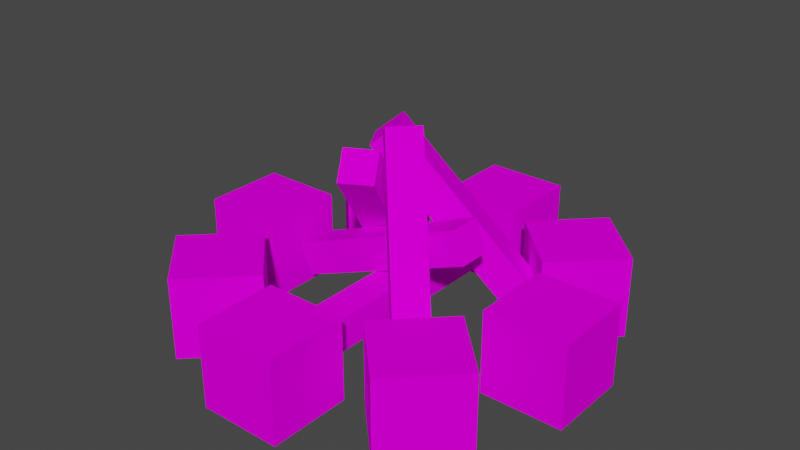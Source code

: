 # Source: Bonfire.blend  (saved by Blender 4.2.66; exported with 4.5.12 LTS)
import bpy
from mathutils import Matrix  # noqa: F401  (used for matrix-valued properties, if any)

bpy.ops.wm.read_factory_settings(use_empty=True)
scene = bpy.context.scene
scene.name = 'Scene'

# ---- collections
col_collection = bpy.data.collections.new('Collection'); scene.collection.children.link(col_collection)

# ---- images (referenced by path relative to the original .blend; pixels are not part of the script)
import os
ASSET_DIR = os.environ.get("B2B_ASSET_DIR", "")  # directory of the original .blend (textures are referenced by path, not embedded)
HERE = os.path.dirname(os.path.abspath(__file__))  # packed textures are extracted next to this script under _unpacked/

def load_image(name, relpath, width, height, colorspace="sRGB"):
    """Load a texture the original file referenced (path relative to the .blend, or extracted next to this script)."""
    p = next((c for c in (os.path.join(HERE, relpath), os.path.join(ASSET_DIR, relpath)) if relpath and os.path.exists(c)), "")
    if p:
        img = bpy.data.images.load(p, check_existing=True)
        img.name = name
    else:  # same state as the original file: an image datablock whose file is absent (Cycles renders it pink)
        img = bpy.data.images.new(name, width, height)
        img.source = "FILE"
        img.filepath = "//" + (relpath or name)
    img.colorspace_settings.name = colorspace
    return img
img_untitled_png = load_image('untitled.png', 'untitled.png', 1024, 1024, 'sRGB')

# ---- materials (node trees are filled in below, after node groups)
mat_palette = bpy.data.materials.new('palette')
mat_palette.diffuse_color = (1.0, 1.0, 1.0, 1.0)
mat_palette.roughness = 1.0

# ---- material node trees
mat_palette.use_nodes = True; mat_palette.node_tree.nodes.clear()
_N = mat_palette.node_tree.nodes; _L = mat_palette.node_tree.links
n0 = _N.new('ShaderNodeBsdfPrincipled'); n0.name = 'Principled BSDF'; n0.location = (0, 300)
n0.inputs[2].default_value = 1.0
n0.inputs[13].default_value = 0.0
n1 = _N.new('ShaderNodeOutputMaterial'); n1.name = 'Material Output'; n1.location = (280, 300)
n2 = _N.new('ShaderNodeTexImage'); n2.name = 'Image Texture'; n2.location = (-480, 300)
n2.image = img_untitled_png
_L.new(n2.outputs[0], n0.inputs[0])
_L.new(n0.outputs[0], n1.inputs[0])
n1.is_active_output = True

# ---- world
world_world = bpy.data.worlds.new('World'); scene.world = world_world
world_world.use_nodes = True; world_world.node_tree.nodes.clear()
_N = world_world.node_tree.nodes; _L = world_world.node_tree.links
n0 = _N.new('ShaderNodeOutputWorld'); n0.name = 'World Output'; n0.location = (300, 300)
n1 = _N.new('ShaderNodeBackground'); n1.name = 'Background'; n1.location = (10, 300)
n1.inputs[0].default_value = (0.05088, 0.05088, 0.05088, 1.0)
_L.new(n1.outputs[0], n0.inputs[0])
n0.is_active_output = True
world_world.color = (0.05088, 0.05088, 0.05088)
world_world.use_sun_shadow = False
world_world.sun_shadow_jitter_overblur = 0.0

# ---- meshes
me_untitled = bpy.data.meshes.new('Untitled')
me_untitled.from_pydata([(-0.5, -0.1, 0.0), (-0.5, 0.1, -1.49e-08), (-0.5, 0.1, 0.2), (-0.3, 0.1, 0.2), (-0.3, -0.1, 0.0), (-0.3, 0.1, -1.49e-08), (-0.5, -0.1, 0.2), (-0.3, -0.1, 0.2), (-0.5, 0.0, -7.451e-09), (-0.5, 1.49e-08, 0.2), (-0.3, 0.0, -7.451e-09), (-0.3, 1.49e-08, 0.2), (-0.4, -0.1, 0.2), (-0.4, -0.1, 0.0), (-0.4, 0.1, -1.49e-08), (-0.4, 0.1, 0.2), (-0.4, 1.49e-08, 0.2), (-0.4, 0.0, -7.451e-09), (-0.5, 0.1, 0.1), (-0.5, -0.1, 0.1), (-0.3, -0.1, 0.1), (-0.3, 0.1, 0.1), (-0.5, 7.451e-09, 0.1), (-0.3, 7.451e-09, 0.1), (-0.4, 0.1, 0.1), (-0.4, -0.1, 0.1), (-0.4243, 0.2828, 0.0), (-0.2828, 0.4243, -1.49e-08), (-0.2828, 0.4243, 0.2), (-0.1414, 0.2828, 0.2), (-0.2828, 0.1414, 0.0), (-0.1414, 0.2828, -1.49e-08), (-0.4243, 0.2828, 0.2), (-0.2828, 0.1414, 0.2), (-0.3536, 0.3536, -7.451e-09), (-0.3536, 0.3536, 0.2), (-0.2121, 0.2121, -7.451e-09), (-0.2121, 0.2121, 0.2), (-0.3536, 0.2121, 0.2), (-0.3536, 0.2121, 0.0), (-0.2121, 0.3536, -1.49e-08), (-0.2121, 0.3536, 0.2), (-0.2828, 0.2828, 0.2), (-0.2828, 0.2828, -7.451e-09), (-0.2828, 0.4243, 0.1), (-0.4243, 0.2828, 0.1), (-0.2828, 0.1414, 0.1), (-0.1414, 0.2828, 0.1), (-0.3536, 0.3536, 0.1), (-0.2121, 0.2121, 0.1), (-0.2121, 0.3536, 0.1), (-0.3536, 0.2121, 0.1), (-0.1, 0.5, 0.0), (0.1, 0.5, -1.49e-08), (0.1, 0.5, 0.2), (0.1, 0.3, 0.2), (-0.1, 0.3, 0.0), (0.1, 0.3, -1.49e-08), (-0.1, 0.5, 0.2), (-0.1, 0.3, 0.2), (2.186e-08, 0.5, -7.451e-09), (3.676e-08, 0.5, 0.2), (1.311e-08, 0.3, -7.451e-09), (2.801e-08, 0.3, 0.2), (-0.1, 0.4, 0.2), (-0.1, 0.4, 0.0), (0.1, 0.4, -1.49e-08), (0.1, 0.4, 0.2), (3.239e-08, 0.4, 0.2), (1.748e-08, 0.4, -7.451e-09), (0.1, 0.5, 0.1), (-0.1, 0.5, 0.1), (-0.1, 0.3, 0.1), (0.1, 0.3, 0.1), (2.931e-08, 0.5, 0.1), (2.056e-08, 0.3, 0.1), (0.1, 0.4, 0.1), (-0.1, 0.4, 0.1), (0.2828, 0.4243, 0.0), (0.4243, 0.2828, -1.49e-08), (0.4243, 0.2828, 0.2), (0.2828, 0.1414, 0.2), (0.1414, 0.2828, 0.0), (0.2828, 0.1414, -1.49e-08), (0.2828, 0.4243, 0.2), (0.1414, 0.2828, 0.2), (0.3536, 0.3536, -7.451e-09), (0.3536, 0.3536, 0.2), (0.2121, 0.2121, -7.451e-09), (0.2121, 0.2121, 0.2), (0.2121, 0.3536, 0.2), (0.2121, 0.3536, 0.0), (0.3536, 0.2121, -1.49e-08), (0.3536, 0.2121, 0.2), (0.2828, 0.2828, 0.2), (0.2828, 0.2828, -7.451e-09), (0.4243, 0.2828, 0.1), (0.2828, 0.4243, 0.1), (0.1414, 0.2828, 0.1), (0.2828, 0.1414, 0.1), (0.3536, 0.3536, 0.1), (0.2121, 0.2121, 0.1), (0.3536, 0.2121, 0.1), (0.2121, 0.3536, 0.1), (0.5, 0.1, 0.0), (0.5, -0.1, -1.49e-08), (0.5, -0.1, 0.2), (0.3, -0.1, 0.2), (0.3, 0.1, 0.0), (0.3, -0.1, -1.49e-08), (0.5, 0.1, 0.2), (0.3, 0.1, 0.2), (0.5, -4.371e-08, -7.451e-09), (0.5, -5.861e-08, 0.2), (0.3, -2.623e-08, -7.451e-09), (0.3, -4.113e-08, 0.2), (0.4, 0.1, 0.2), (0.4, 0.1, 0.0), (0.4, -0.1, -1.49e-08), (0.4, -0.1, 0.2), (0.4, -4.987e-08, 0.2), (0.4, -3.497e-08, -7.451e-09), (0.5, -0.1, 0.1), (0.5, 0.1, 0.1), (0.3, 0.1, 0.1), (0.3, -0.1, 0.1), (0.5, -5.116e-08, 0.1), (0.3, -3.368e-08, 0.1), (0.4, -0.1, 0.1), (0.4, 0.1, 0.1), (0.4243, -0.2828, 0.0), (0.2828, -0.4243, -1.49e-08), (0.2828, -0.4243, 0.2), (0.1414, -0.2828, 0.2), (0.2828, -0.1414, 0.0), (0.1414, -0.2828, -1.49e-08), (0.4243, -0.2828, 0.2), (0.2828, -0.1414, 0.2), (0.3536, -0.3536, -7.451e-09), (0.3536, -0.3536, 0.2), (0.2121, -0.2121, -7.451e-09), (0.2121, -0.2121, 0.2), (0.3536, -0.2121, 0.2), (0.3536, -0.2121, 0.0), (0.2121, -0.3536, -1.49e-08), (0.2121, -0.3536, 0.2), (0.2828, -0.2828, 0.2), (0.2828, -0.2828, -7.451e-09), (0.2828, -0.4243, 0.1), (0.4243, -0.2828, 0.1), (0.2828, -0.1414, 0.1), (0.1414, -0.2828, 0.1), (0.3536, -0.3536, 0.1), (0.2121, -0.2121, 0.1), (0.2121, -0.3536, 0.1), (0.3536, -0.2121, 0.1), (-0.2828, -0.4243, 0.0), (-0.4243, -0.2828, -1.49e-08), (-0.4243, -0.2828, 0.2), (-0.2828, -0.1414, 0.2), (-0.1414, -0.2828, 0.0), (-0.2828, -0.1414, -1.49e-08), (-0.2828, -0.4243, 0.2), (-0.1414, -0.2828, 0.2), (-0.3536, -0.3536, -7.451e-09), (-0.3536, -0.3536, 0.2), (-0.2121, -0.2121, -7.451e-09), (-0.2121, -0.2121, 0.2), (-0.2121, -0.3536, 0.2), (-0.2121, -0.3536, 0.0), (-0.3536, -0.2121, -1.49e-08), (-0.3536, -0.2121, 0.2), (-0.2828, -0.2828, 0.2), (-0.2828, -0.2828, -7.451e-09), (-0.4243, -0.2828, 0.1), (-0.2828, -0.4243, 0.1), (-0.1414, -0.2828, 0.1), (-0.2828, -0.1414, 0.1), (-0.3536, -0.3536, 0.1), (-0.2121, -0.2121, 0.1), (-0.3536, -0.2121, 0.1), (-0.2121, -0.3536, 0.1), (0.1, -0.5, 0.0), (-0.1, -0.5, -1.49e-08), (-0.1, -0.5, 0.2), (-0.1, -0.3, 0.2), (0.1, -0.3, 0.0), (-0.1, -0.3, -1.49e-08), (0.1, -0.5, 0.2), (0.1, -0.3, 0.2), (2.186e-08, -0.5, -7.451e-09), (6.955e-09, -0.5, 0.2), (1.311e-08, -0.3, -7.451e-09), (-1.788e-09, -0.3, 0.2), (0.1, -0.4, 0.2), (0.1, -0.4, 0.0), (-0.1, -0.4, -1.49e-08), (-0.1, -0.4, 0.2), (2.583e-09, -0.4, 0.2), (1.748e-08, -0.4, -7.451e-09), (-0.1, -0.5, 0.1), (0.1, -0.5, 0.1), (0.1, -0.3, 0.1), (-0.1, -0.3, 0.1), (1.441e-08, -0.5, 0.1), (5.663e-09, -0.3, 0.1), (-0.1, -0.4, 0.1), (0.1, -0.4, 0.1), (0.1986, -0.142, 0.06), (0.1409, -0.1974, 0.06), (0.1878, -0.2463, 0.1025), (0.0111, -0.0623, 0.5091), (0.02186, 0.04199, 0.4666), (-0.03584, -0.01342, 0.4666), (0.2455, -0.1909, 0.1025), (0.0688, -0.006884, 0.5091), (-0.24, -0.04, 0.06), (-0.24, 0.04, 0.06), (-0.2701, 0.04, 0.1341), (0.1747, 0.04, 0.3146), (0.2048, -0.04, 0.2405), (0.2048, 0.04, 0.2405), (-0.2701, -0.04, 0.1341), (0.1747, -0.04, 0.3146), (-0.04, 0.24, 0.06), (0.04, 0.24, 0.06), (0.04, 0.24, 0.14), (0.04, -0.24, 0.14), (-0.04, -0.24, 0.06), (0.04, -0.24, 0.06), (-0.04, 0.24, 0.14), (-0.04, -0.24, 0.14), (-0.205, 0.151, 0.06), (-0.1344, 0.1884, 0.06), (-0.1607, 0.238, 0.117), (-0.0004153, -0.06418, 0.4538), (-0.0448, -0.1512, 0.3967), (0.02588, -0.1138, 0.3967), (-0.2313, 0.2006, 0.117), (-0.07109, -0.1017, 0.4538), (0.1492, 0.204, 0.06), (0.1902, 0.1354, 0.06), (0.2436, 0.1673, 0.1103), (-0.01567, 0.01236, 0.4834), (-0.1101, 0.04914, 0.4331), (-0.06905, -0.01953, 0.4331), (0.2026, 0.2359, 0.1103), (-0.0567, 0.08103, 0.4834)], [], [(23, 11, 7, 20), (25, 19, 0, 13), (24, 21, 5, 14), (17, 13, 0, 8), (16, 15, 2, 9), (22, 8, 0, 19), (18, 1, 8, 22), (12, 16, 9, 6), (14, 17, 8, 1), (21, 3, 11, 23), (5, 10, 17, 14), (7, 11, 16, 12), (11, 3, 15, 16), (10, 4, 13, 17), (18, 24, 14, 1), (20, 25, 13, 4), (7, 12, 25, 20), (2, 15, 24, 18), (5, 21, 23, 10), (2, 18, 22, 9), (9, 22, 19, 6), (15, 3, 21, 24), (12, 6, 19, 25), (10, 23, 20, 4), (49, 37, 33, 46), (51, 45, 26, 39), (50, 47, 31, 40), (43, 39, 26, 34), (42, 41, 28, 35), (48, 34, 26, 45), (44, 27, 34, 48), (38, 42, 35, 32), (40, 43, 34, 27), (47, 29, 37, 49), (31, 36, 43, 40), (33, 37, 42, 38), (37, 29, 41, 42), (36, 30, 39, 43), (44, 50, 40, 27), (46, 51, 39, 30), (33, 38, 51, 46), (28, 41, 50, 44), (31, 47, 49, 36), (28, 44, 48, 35), (35, 48, 45, 32), (41, 29, 47, 50), (38, 32, 45, 51), (36, 49, 46, 30), (75, 63, 59, 72), (77, 71, 52, 65), (76, 73, 57, 66), (69, 65, 52, 60), (68, 67, 54, 61), (74, 60, 52, 71), (70, 53, 60, 74), (64, 68, 61, 58), (66, 69, 60, 53), (73, 55, 63, 75), (57, 62, 69, 66), (59, 63, 68, 64), (63, 55, 67, 68), (62, 56, 65, 69), (70, 76, 66, 53), (72, 77, 65, 56), (59, 64, 77, 72), (54, 67, 76, 70), (57, 73, 75, 62), (54, 70, 74, 61), (61, 74, 71, 58), (67, 55, 73, 76), (64, 58, 71, 77), (62, 75, 72, 56), (101, 89, 85, 98), (103, 97, 78, 91), (102, 99, 83, 92), (95, 91, 78, 86), (94, 93, 80, 87), (100, 86, 78, 97), (96, 79, 86, 100), (90, 94, 87, 84), (92, 95, 86, 79), (99, 81, 89, 101), (83, 88, 95, 92), (85, 89, 94, 90), (89, 81, 93, 94), (88, 82, 91, 95), (96, 102, 92, 79), (98, 103, 91, 82), (85, 90, 103, 98), (80, 93, 102, 96), (83, 99, 101, 88), (80, 96, 100, 87), (87, 100, 97, 84), (93, 81, 99, 102), (90, 84, 97, 103), (88, 101, 98, 82), (127, 115, 111, 124), (129, 123, 104, 117), (128, 125, 109, 118), (121, 117, 104, 112), (120, 119, 106, 113), (126, 112, 104, 123), (122, 105, 112, 126), (116, 120, 113, 110), (118, 121, 112, 105), (125, 107, 115, 127), (109, 114, 121, 118), (111, 115, 120, 116), (115, 107, 119, 120), (114, 108, 117, 121), (122, 128, 118, 105), (124, 129, 117, 108), (111, 116, 129, 124), (106, 119, 128, 122), (109, 125, 127, 114), (106, 122, 126, 113), (113, 126, 123, 110), (119, 107, 125, 128), (116, 110, 123, 129), (114, 127, 124, 108), (153, 141, 137, 150), (155, 149, 130, 143), (154, 151, 135, 144), (147, 143, 130, 138), (146, 145, 132, 139), (152, 138, 130, 149), (148, 131, 138, 152), (142, 146, 139, 136), (144, 147, 138, 131), (151, 133, 141, 153), (135, 140, 147, 144), (137, 141, 146, 142), (141, 133, 145, 146), (140, 134, 143, 147), (148, 154, 144, 131), (150, 155, 143, 134), (137, 142, 155, 150), (132, 145, 154, 148), (135, 151, 153, 140), (132, 148, 152, 139), (139, 152, 149, 136), (145, 133, 151, 154), (142, 136, 149, 155), (140, 153, 150, 134), (179, 167, 163, 176), (181, 175, 156, 169), (180, 177, 161, 170), (173, 169, 156, 164), (172, 171, 158, 165), (178, 164, 156, 175), (174, 157, 164, 178), (168, 172, 165, 162), (170, 173, 164, 157), (177, 159, 167, 179), (161, 166, 173, 170), (163, 167, 172, 168), (167, 159, 171, 172), (166, 160, 169, 173), (174, 180, 170, 157), (176, 181, 169, 160), (163, 168, 181, 176), (158, 171, 180, 174), (161, 177, 179, 166), (158, 174, 178, 165), (165, 178, 175, 162), (171, 159, 177, 180), (168, 162, 175, 181), (166, 179, 176, 160), (205, 193, 189, 202), (207, 201, 182, 195), (206, 203, 187, 196), (199, 195, 182, 190), (198, 197, 184, 191), (204, 190, 182, 201), (200, 183, 190, 204), (194, 198, 191, 188), (196, 199, 190, 183), (203, 185, 193, 205), (187, 192, 199, 196), (189, 193, 198, 194), (193, 185, 197, 198), (192, 186, 195, 199), (200, 206, 196, 183), (202, 207, 195, 186), (189, 194, 207, 202), (184, 197, 206, 200), (187, 203, 205, 192), (184, 200, 204, 191), (191, 204, 201, 188), (197, 185, 203, 206), (194, 188, 201, 207), (192, 205, 202, 186), (211, 213, 209, 210), (210, 209, 208, 214), (211, 210, 214, 215), (213, 212, 208, 209), (215, 214, 208, 212), (211, 215, 212, 213), (219, 221, 217, 218), (218, 217, 216, 222), (219, 218, 222, 223), (221, 220, 216, 217), (223, 222, 216, 220), (219, 223, 220, 221), (227, 229, 225, 226), (226, 225, 224, 230), (227, 226, 230, 231), (229, 228, 224, 225), (231, 230, 224, 228), (227, 231, 228, 229), (235, 237, 233, 234), (234, 233, 232, 238), (235, 234, 238, 239), (237, 236, 232, 233), (239, 238, 232, 236), (235, 239, 236, 237), (243, 245, 241, 242), (242, 241, 240, 246), (243, 242, 246, 247), (245, 244, 240, 241), (247, 246, 240, 244), (243, 247, 244, 245)])
_uv = me_untitled.uv_layers.new(name='UVMap')
_uv.uv.foreach_set('vector', [0.9706, 0.4961, 0.9706, 0.4961, 0.9706, 0.4961, 0.9706, 0.4961, 0.9706, 0.4961, 0.9706, 0.4961, 0.9706, 0.4961, 0.9706, 0.4961, 0.9706, 0.4961, 0.9706, 0.4961, 0.9706, 0.4961, 0.9706, 0.4961, 0.9706, 0.4961, 0.9706, 0.4961, 0.9706, 0.4961, 0.9706, 0.4961, 0.9859, 0.4961, 0.9859, 0.4961, 0.9859, 0.4961, 0.9859, 0.4961, 0.9706, 0.4961, 0.9706, 0.4961, 0.9706, 0.4961, 0.9706, 0.4961, 0.967, 0.4961, 0.967, 0.4961, 0.967, 0.4961, 0.967, 0.4961, 0.9743, 0.4961, 0.9743, 0.4961, 0.9743, 0.4961, 0.9743, 0.4961, 0.967, 0.4961, 0.967, 0.4961, 0.967, 0.4961, 0.967, 0.4961, 0.9743, 0.4961, 0.9743, 0.4961, 0.9743, 0.4961, 0.9743, 0.4961, 0.9706, 0.4961, 0.9706, 0.4961, 0.9706, 0.4961, 0.9706, 0.4961, 0.9706, 0.4961, 0.9706, 0.4961, 0.9706, 0.4961, 0.9706, 0.4961, 0.9743, 0.4961, 0.9743, 0.4961, 0.9743, 0.4961, 0.9743, 0.4961, 0.9859, 0.4961, 0.9859, 0.4961, 0.9859, 0.4961, 0.9859, 0.4961, 0.967, 0.4961, 0.967, 0.4961, 0.967, 0.4961, 0.967, 0.4961, 0.9859, 0.4961, 0.9859, 0.4961, 0.9859, 0.4961, 0.9859, 0.4961, 0.9706, 0.4961, 0.9706, 0.4961, 0.9706, 0.4961, 0.9706, 0.4961, 0.9859, 0.4961, 0.9859, 0.4961, 0.9859, 0.4961, 0.9859, 0.4961, 0.9706, 0.4961, 0.9706, 0.4961, 0.9706, 0.4961, 0.9706, 0.4961, 0.9859, 0.4961, 0.9859, 0.4961, 0.9859, 0.4961, 0.9859, 0.4961, 0.9743, 0.4961, 0.9743, 0.4961, 0.9743, 0.4961, 0.9743, 0.4961, 0.9743, 0.4961, 0.9743, 0.4961, 0.9743, 0.4961, 0.9743, 0.4961, 0.9743, 0.4961, 0.9743, 0.4961, 0.9743, 0.4961, 0.9743, 0.4961, 0.9859, 0.4961, 0.9859, 0.4961, 0.9859, 0.4961, 0.9859, 0.4961, 0.9706, 0.4961, 0.9706, 0.4961, 0.9706, 0.4961, 0.9706, 0.4961, 0.9706, 0.4961, 0.9706, 0.4961, 0.9706, 0.4961, 0.9706, 0.4961, 0.9706, 0.4961, 0.9706, 0.4961, 0.9706, 0.4961, 0.9706, 0.4961, 0.9706, 0.4961, 0.9706, 0.4961, 0.9706, 0.4961, 0.9706, 0.4961, 0.9859, 0.4961, 0.9859, 0.4961, 0.9859, 0.4961, 0.9859, 0.4961, 0.9706, 0.4961, 0.9706, 0.4961, 0.9706, 0.4961, 0.9706, 0.4961, 0.967, 0.4961, 0.967, 0.4961, 0.967, 0.4961, 0.967, 0.4961, 0.9743, 0.4961, 0.9743, 0.4961, 0.9743, 0.4961, 0.9743, 0.4961, 0.967, 0.4961, 0.967, 0.4961, 0.967, 0.4961, 0.967, 0.4961, 0.9743, 0.4961, 0.9743, 0.4961, 0.9743, 0.4961, 0.9743, 0.4961, 0.9706, 0.4961, 0.9706, 0.4961, 0.9706, 0.4961, 0.9706, 0.4961, 0.9706, 0.4961, 0.9706, 0.4961, 0.9706, 0.4961, 0.9706, 0.4961, 0.9743, 0.4961, 0.9743, 0.4961, 0.9743, 0.4961, 0.9743, 0.4961, 0.9859, 0.4961, 0.9859, 0.4961, 0.9859, 0.4961, 0.9859, 0.4961, 0.967, 0.4961, 0.967, 0.4961, 0.967, 0.4961, 0.967, 0.4961, 0.9859, 0.4961, 0.9859, 0.4961, 0.9859, 0.4961, 0.9859, 0.4961, 0.9706, 0.4961, 0.9706, 0.4961, 0.9706, 0.4961, 0.9706, 0.4961, 0.9859, 0.4961, 0.9859, 0.4961, 0.9859, 0.4961, 0.9859, 0.4961, 0.9706, 0.4961, 0.9706, 0.4961, 0.9706, 0.4961, 0.9706, 0.4961, 0.9859, 0.4961, 0.9859, 0.4961, 0.9859, 0.4961, 0.9859, 0.4961, 0.9743, 0.4961, 0.9743, 0.4961, 0.9743, 0.4961, 0.9743, 0.4961, 0.9743, 0.4961, 0.9743, 0.4961, 0.9743, 0.4961, 0.9743, 0.4961, 0.9743, 0.4961, 0.9743, 0.4961, 0.9743, 0.4961, 0.9743, 0.4961, 0.9859, 0.4961, 0.9859, 0.4961, 0.9859, 0.4961, 0.9859, 0.4961, 0.9706, 0.4961, 0.9706, 0.4961, 0.9706, 0.4961, 0.9706, 0.4961, 0.9706, 0.4961, 0.9706, 0.4961, 0.9706, 0.4961, 0.9706, 0.4961, 0.9706, 0.4961, 0.9706, 0.4961, 0.9706, 0.4961, 0.9706, 0.4961, 0.9706, 0.4961, 0.9706, 0.4961, 0.9706, 0.4961, 0.9706, 0.4961, 0.9859, 0.4961, 0.9859, 0.4961, 0.9859, 0.4961, 0.9859, 0.4961, 0.9706, 0.4961, 0.9706, 0.4961, 0.9706, 0.4961, 0.9706, 0.4961, 0.967, 0.4961, 0.967, 0.4961, 0.967, 0.4961, 0.967, 0.4961, 0.9743, 0.4961, 0.9743, 0.4961, 0.9743, 0.4961, 0.9743, 0.4961, 0.967, 0.4961, 0.967, 0.4961, 0.967, 0.4961, 0.967, 0.4961, 0.9743, 0.4961, 0.9743, 0.4961, 0.9743, 0.4961, 0.9743, 0.4961, 0.9706, 0.4961, 0.9706, 0.4961, 0.9706, 0.4961, 0.9706, 0.4961, 0.9706, 0.4961, 0.9706, 0.4961, 0.9706, 0.4961, 0.9706, 0.4961, 0.9743, 0.4961, 0.9743, 0.4961, 0.9743, 0.4961, 0.9743, 0.4961, 0.9859, 0.4961, 0.9859, 0.4961, 0.9859, 0.4961, 0.9859, 0.4961, 0.967, 0.4961, 0.967, 0.4961, 0.967, 0.4961, 0.967, 0.4961, 0.9859, 0.4961, 0.9859, 0.4961, 0.9859, 0.4961, 0.9859, 0.4961, 0.9706, 0.4961, 0.9706, 0.4961, 0.9706, 0.4961, 0.9706, 0.4961, 0.9859, 0.4961, 0.9859, 0.4961, 0.9859, 0.4961, 0.9859, 0.4961, 0.9706, 0.4961, 0.9706, 0.4961, 0.9706, 0.4961, 0.9706, 0.4961, 0.9859, 0.4961, 0.9859, 0.4961, 0.9859, 0.4961, 0.9859, 0.4961, 0.9743, 0.4961, 0.9743, 0.4961, 0.9743, 0.4961, 0.9743, 0.4961, 0.9743, 0.4961, 0.9743, 0.4961, 0.9743, 0.4961, 0.9743, 0.4961, 0.9743, 0.4961, 0.9743, 0.4961, 0.9743, 0.4961, 0.9743, 0.4961, 0.9859, 0.4961, 0.9859, 0.4961, 0.9859, 0.4961, 0.9859, 0.4961, 0.9706, 0.4961, 0.9706, 0.4961, 0.9706, 0.4961, 0.9706, 0.4961, 0.9706, 0.4961, 0.9706, 0.4961, 0.9706, 0.4961, 0.9706, 0.4961, 0.9706, 0.4961, 0.9706, 0.4961, 0.9706, 0.4961, 0.9706, 0.4961, 0.9706, 0.4961, 0.9706, 0.4961, 0.9706, 0.4961, 0.9706, 0.4961, 0.9859, 0.4961, 0.9859, 0.4961, 0.9859, 0.4961, 0.9859, 0.4961, 0.9706, 0.4961, 0.9706, 0.4961, 0.9706, 0.4961, 0.9706, 0.4961, 0.967, 0.4961, 0.967, 0.4961, 0.967, 0.4961, 0.967, 0.4961, 0.9743, 0.4961, 0.9743, 0.4961, 0.9743, 0.4961, 0.9743, 0.4961, 0.967, 0.4961, 0.967, 0.4961, 0.967, 0.4961, 0.967, 0.4961, 0.9743, 0.4961, 0.9743, 0.4961, 0.9743, 0.4961, 0.9743, 0.4961, 0.9706, 0.4961, 0.9706, 0.4961, 0.9706, 0.4961, 0.9706, 0.4961, 0.9706, 0.4961, 0.9706, 0.4961, 0.9706, 0.4961, 0.9706, 0.4961, 0.9743, 0.4961, 0.9743, 0.4961, 0.9743, 0.4961, 0.9743, 0.4961, 0.9859, 0.4961, 0.9859, 0.4961, 0.9859, 0.4961, 0.9859, 0.4961, 0.967, 0.4961, 0.967, 0.4961, 0.967, 0.4961, 0.967, 0.4961, 0.9859, 0.4961, 0.9859, 0.4961, 0.9859, 0.4961, 0.9859, 0.4961, 0.9706, 0.4961, 0.9706, 0.4961, 0.9706, 0.4961, 0.9706, 0.4961, 0.9859, 0.4961, 0.9859, 0.4961, 0.9859, 0.4961, 0.9859, 0.4961, 0.9706, 0.4961, 0.9706, 0.4961, 0.9706, 0.4961, 0.9706, 0.4961, 0.9859, 0.4961, 0.9859, 0.4961, 0.9859, 0.4961, 0.9859, 0.4961, 0.9743, 0.4961, 0.9743, 0.4961, 0.9743, 0.4961, 0.9743, 0.4961, 0.9743, 0.4961, 0.9743, 0.4961, 0.9743, 0.4961, 0.9743, 0.4961, 0.9743, 0.4961, 0.9743, 0.4961, 0.9743, 0.4961, 0.9743, 0.4961, 0.9859, 0.4961, 0.9859, 0.4961, 0.9859, 0.4961, 0.9859, 0.4961, 0.9706, 0.4961, 0.9706, 0.4961, 0.9706, 0.4961, 0.9706, 0.4961, 0.9706, 0.4961, 0.9706, 0.4961, 0.9706, 0.4961, 0.9706, 0.4961, 0.9706, 0.4961, 0.9706, 0.4961, 0.9706, 0.4961, 0.9706, 0.4961, 0.9706, 0.4961, 0.9706, 0.4961, 0.9706, 0.4961, 0.9706, 0.4961, 0.9859, 0.4961, 0.9859, 0.4961, 0.9859, 0.4961, 0.9859, 0.4961, 0.9706, 0.4961, 0.9706, 0.4961, 0.9706, 0.4961, 0.9706, 0.4961, 0.967, 0.4961, 0.967, 0.4961, 0.967, 0.4961, 0.967, 0.4961, 0.9743, 0.4961, 0.9743, 0.4961, 0.9743, 0.4961, 0.9743, 0.4961, 0.967, 0.4961, 0.967, 0.4961, 0.967, 0.4961, 0.967, 0.4961, 0.9743, 0.4961, 0.9743, 0.4961, 0.9743, 0.4961, 0.9743, 0.4961, 0.9706, 0.4961, 0.9706, 0.4961, 0.9706, 0.4961, 0.9706, 0.4961, 0.9706, 0.4961, 0.9706, 0.4961, 0.9706, 0.4961, 0.9706, 0.4961, 0.9743, 0.4961, 0.9743, 0.4961, 0.9743, 0.4961, 0.9743, 0.4961, 0.9859, 0.4961, 0.9859, 0.4961, 0.9859, 0.4961, 0.9859, 0.4961, 0.967, 0.4961, 0.967, 0.4961, 0.967, 0.4961, 0.967, 0.4961, 0.9859, 0.4961, 0.9859, 0.4961, 0.9859, 0.4961, 0.9859, 0.4961, 0.9706, 0.4961, 0.9706, 0.4961, 0.9706, 0.4961, 0.9706, 0.4961, 0.9859, 0.4961, 0.9859, 0.4961, 0.9859, 0.4961, 0.9859, 0.4961, 0.9706, 0.4961, 0.9706, 0.4961, 0.9706, 0.4961, 0.9706, 0.4961, 0.9859, 0.4961, 0.9859, 0.4961, 0.9859, 0.4961, 0.9859, 0.4961, 0.9743, 0.4961, 0.9743, 0.4961, 0.9743, 0.4961, 0.9743, 0.4961, 0.9743, 0.4961, 0.9743, 0.4961, 0.9743, 0.4961, 0.9743, 0.4961, 0.9743, 0.4961, 0.9743, 0.4961, 0.9743, 0.4961, 0.9743, 0.4961, 0.9859, 0.4961, 0.9859, 0.4961, 0.9859, 0.4961, 0.9859, 0.4961, 0.9706, 0.4961, 0.9706, 0.4961, 0.9706, 0.4961, 0.9706, 0.4961, 0.9706, 0.4961, 0.9706, 0.4961, 0.9706, 0.4961, 0.9706, 0.4961, 0.9706, 0.4961, 0.9706, 0.4961, 0.9706, 0.4961, 0.9706, 0.4961, 0.9706, 0.4961, 0.9706, 0.4961, 0.9706, 0.4961, 0.9706, 0.4961, 0.9859, 0.4961, 0.9859, 0.4961, 0.9859, 0.4961, 0.9859, 0.4961, 0.9706, 0.4961, 0.9706, 0.4961, 0.9706, 0.4961, 0.9706, 0.4961, 0.967, 0.4961, 0.967, 0.4961, 0.967, 0.4961, 0.967, 0.4961, 0.9743, 0.4961, 0.9743, 0.4961, 0.9743, 0.4961, 0.9743, 0.4961, 0.967, 0.4961, 0.967, 0.4961, 0.967, 0.4961, 0.967, 0.4961, 0.9743, 0.4961, 0.9743, 0.4961, 0.9743, 0.4961, 0.9743, 0.4961, 0.9706, 0.4961, 0.9706, 0.4961, 0.9706, 0.4961, 0.9706, 0.4961, 0.9706, 0.4961, 0.9706, 0.4961, 0.9706, 0.4961, 0.9706, 0.4961, 0.9743, 0.4961, 0.9743, 0.4961, 0.9743, 0.4961, 0.9743, 0.4961, 0.9859, 0.4961, 0.9859, 0.4961, 0.9859, 0.4961, 0.9859, 0.4961, 0.967, 0.4961, 0.967, 0.4961, 0.967, 0.4961, 0.967, 0.4961, 0.9859, 0.4961, 0.9859, 0.4961, 0.9859, 0.4961, 0.9859, 0.4961, 0.9706, 0.4961, 0.9706, 0.4961, 0.9706, 0.4961, 0.9706, 0.4961, 0.9859, 0.4961, 0.9859, 0.4961, 0.9859, 0.4961, 0.9859, 0.4961, 0.9706, 0.4961, 0.9706, 0.4961, 0.9706, 0.4961, 0.9706, 0.4961, 0.9859, 0.4961, 0.9859, 0.4961, 0.9859, 0.4961, 0.9859, 0.4961, 0.9743, 0.4961, 0.9743, 0.4961, 0.9743, 0.4961, 0.9743, 0.4961, 0.9743, 0.4961, 0.9743, 0.4961, 0.9743, 0.4961, 0.9743, 0.4961, 0.9743, 0.4961, 0.9743, 0.4961, 0.9743, 0.4961, 0.9743, 0.4961, 0.9859, 0.4961, 0.9859, 0.4961, 0.9859, 0.4961, 0.9859, 0.4961, 0.9706, 0.4961, 0.9706, 0.4961, 0.9706, 0.4961, 0.9706, 0.4961, 0.9706, 0.4961, 0.9706, 0.4961, 0.9706, 0.4961, 0.9706, 0.4961, 0.9706, 0.4961, 0.9706, 0.4961, 0.9706, 0.4961, 0.9706, 0.4961, 0.9706, 0.4961, 0.9706, 0.4961, 0.9706, 0.4961, 0.9706, 0.4961, 0.9859, 0.4961, 0.9859, 0.4961, 0.9859, 0.4961, 0.9859, 0.4961, 0.9706, 0.4961, 0.9706, 0.4961, 0.9706, 0.4961, 0.9706, 0.4961, 0.967, 0.4961, 0.967, 0.4961, 0.967, 0.4961, 0.967, 0.4961, 0.9743, 0.4961, 0.9743, 0.4961, 0.9743, 0.4961, 0.9743, 0.4961, 0.967, 0.4961, 0.967, 0.4961, 0.967, 0.4961, 0.967, 0.4961, 0.9743, 0.4961, 0.9743, 0.4961, 0.9743, 0.4961, 0.9743, 0.4961, 0.9706, 0.4961, 0.9706, 0.4961, 0.9706, 0.4961, 0.9706, 0.4961, 0.9706, 0.4961, 0.9706, 0.4961, 0.9706, 0.4961, 0.9706, 0.4961, 0.9743, 0.4961, 0.9743, 0.4961, 0.9743, 0.4961, 0.9743, 0.4961, 0.9859, 0.4961, 0.9859, 0.4961, 0.9859, 0.4961, 0.9859, 0.4961, 0.967, 0.4961, 0.967, 0.4961, 0.967, 0.4961, 0.967, 0.4961, 0.9859, 0.4961, 0.9859, 0.4961, 0.9859, 0.4961, 0.9859, 0.4961, 0.9706, 0.4961, 0.9706, 0.4961, 0.9706, 0.4961, 0.9706, 0.4961, 0.9859, 0.4961, 0.9859, 0.4961, 0.9859, 0.4961, 0.9859, 0.4961, 0.9706, 0.4961, 0.9706, 0.4961, 0.9706, 0.4961, 0.9706, 0.4961, 0.9859, 0.4961, 0.9859, 0.4961, 0.9859, 0.4961, 0.9859, 0.4961, 0.9743, 0.4961, 0.9743, 0.4961, 0.9743, 0.4961, 0.9743, 0.4961, 0.9743, 0.4961, 0.9743, 0.4961, 0.9743, 0.4961, 0.9743, 0.4961, 0.9743, 0.4961, 0.9743, 0.4961, 0.9743, 0.4961, 0.9743, 0.4961, 0.9859, 0.4961, 0.9859, 0.4961, 0.9859, 0.4961, 0.9859, 0.4961, 0.9706, 0.4961, 0.9706, 0.4961, 0.9706, 0.4961, 0.9706, 0.4961, 0.9706, 0.4961, 0.9706, 0.4961, 0.9706, 0.4961, 0.9706, 0.4961, 0.9706, 0.4961, 0.9706, 0.4961, 0.9706, 0.4961, 0.9706, 0.4961, 0.9706, 0.4961, 0.9706, 0.4961, 0.9706, 0.4961, 0.9706, 0.4961, 0.9859, 0.4961, 0.9859, 0.4961, 0.9859, 0.4961, 0.9859, 0.4961, 0.9706, 0.4961, 0.9706, 0.4961, 0.9706, 0.4961, 0.9706, 0.4961, 0.967, 0.4961, 0.967, 0.4961, 0.967, 0.4961, 0.967, 0.4961, 0.9743, 0.4961, 0.9743, 0.4961, 0.9743, 0.4961, 0.9743, 0.4961, 0.967, 0.4961, 0.967, 0.4961, 0.967, 0.4961, 0.967, 0.4961, 0.9743, 0.4961, 0.9743, 0.4961, 0.9743, 0.4961, 0.9743, 0.4961, 0.9706, 0.4961, 0.9706, 0.4961, 0.9706, 0.4961, 0.9706, 0.4961, 0.9706, 0.4961, 0.9706, 0.4961, 0.9706, 0.4961, 0.9706, 0.4961, 0.9743, 0.4961, 0.9743, 0.4961, 0.9743, 0.4961, 0.9743, 0.4961, 0.9859, 0.4961, 0.9859, 0.4961, 0.9859, 0.4961, 0.9859, 0.4961, 0.967, 0.4961, 0.967, 0.4961, 0.967, 0.4961, 0.967, 0.4961, 0.9859, 0.4961, 0.9859, 0.4961, 0.9859, 0.4961, 0.9859, 0.4961, 0.9706, 0.4961, 0.9706, 0.4961, 0.9706, 0.4961, 0.9706, 0.4961, 0.9859, 0.4961, 0.9859, 0.4961, 0.9859, 0.4961, 0.9859, 0.4961, 0.9706, 0.4961, 0.9706, 0.4961, 0.9706, 0.4961, 0.9706, 0.4961, 0.9859, 0.4961, 0.9859, 0.4961, 0.9859, 0.4961, 0.9859, 0.4961, 0.9743, 0.4961, 0.9743, 0.4961, 0.9743, 0.4961, 0.9743, 0.4961, 0.9743, 0.4961, 0.9743, 0.4961, 0.9743, 0.4961, 0.9743, 0.4961, 0.9743, 0.4961, 0.9743, 0.4961, 0.9743, 0.4961, 0.9743, 0.4961, 0.9859, 0.4961, 0.9859, 0.4961, 0.9859, 0.4961, 0.9859, 0.4961, 0.8762, 0.5212, 0.8762, 0.5212, 0.8762, 0.5212, 0.8762, 0.5212, 0.8762, 0.5212, 0.8762, 0.5212, 0.8762, 0.5212, 0.8762, 0.5212, 0.8762, 0.5212, 0.8762, 0.5212, 0.8762, 0.5212, 0.8762, 0.5212, 0.8762, 0.5212, 0.8762, 0.5212, 0.8762, 0.5212, 0.8762, 0.5212, 0.8762, 0.5212, 0.8762, 0.5212, 0.8762, 0.5212, 0.8762, 0.5212, 0.8762, 0.5212, 0.8762, 0.5212, 0.8762, 0.5212, 0.8762, 0.5212, 0.8762, 0.5212, 0.8762, 0.5212, 0.8762, 0.5212, 0.8762, 0.5212, 0.8762, 0.5212, 0.8762, 0.5212, 0.8762, 0.5212, 0.8762, 0.5212, 0.8762, 0.5212, 0.8762, 0.5212, 0.8762, 0.5212, 0.8762, 0.5212, 0.8762, 0.5212, 0.8762, 0.5212, 0.8762, 0.5212, 0.8762, 0.5212, 0.8762, 0.5212, 0.8762, 0.5212, 0.8762, 0.5212, 0.8762, 0.5212, 0.8762, 0.5212, 0.8762, 0.5212, 0.8762, 0.5212, 0.8762, 0.5212, 0.8762, 0.5212, 0.8762, 0.5212, 0.8762, 0.5212, 0.8762, 0.5212, 0.8762, 0.5212, 0.8762, 0.5212, 0.8762, 0.5212, 0.8762, 0.5212, 0.8762, 0.5212, 0.8762, 0.5212, 0.8762, 0.5212, 0.8762, 0.5212, 0.8762, 0.5212, 0.8762, 0.5212, 0.8762, 0.5212, 0.8762, 0.5212, 0.8762, 0.5212, 0.8762, 0.5212, 0.8762, 0.5212, 0.8762, 0.5212, 0.8762, 0.5212, 0.8762, 0.5212, 0.8762, 0.5212, 0.8762, 0.5212, 0.8762, 0.5212, 0.8762, 0.5212, 0.8762, 0.5212, 0.8762, 0.5212, 0.8762, 0.5212, 0.8762, 0.5212, 0.8762, 0.5212, 0.8762, 0.5212, 0.8762, 0.5212, 0.8762, 0.5212, 0.8762, 0.5212, 0.8762, 0.5212, 0.8762, 0.5212, 0.8762, 0.5212, 0.8762, 0.5212, 0.8762, 0.5212, 0.8762, 0.5212, 0.8762, 0.5212, 0.8762, 0.5212, 0.8762, 0.5212, 0.8762, 0.5212, 0.8762, 0.5212, 0.8762, 0.5212, 0.8762, 0.5212, 0.8762, 0.5212, 0.8762, 0.5212, 0.8762, 0.5212, 0.8762, 0.5212, 0.8762, 0.5212, 0.8762, 0.5212, 0.8762, 0.5212, 0.8762, 0.5212, 0.8762, 0.5212, 0.8762, 0.5212, 0.8762, 0.5212, 0.8762, 0.5212, 0.8762, 0.5212, 0.8762, 0.5212, 0.8762, 0.5212, 0.8762, 0.5212, 0.8762, 0.5212, 0.8762, 0.5212, 0.8762, 0.5212, 0.8762, 0.5212, 0.8762, 0.5212, 0.8762, 0.5212, 0.8762, 0.5212, 0.8762, 0.5212])
me_untitled.materials.append(mat_palette)
me_untitled.update()
me_untitled.normals_split_custom_set([tuple(v) for v in zip(*[iter([1.0, 0.0, 0.0, 1.0, 0.0, 0.0, 1.0, 0.0, 0.0, 1.0, 0.0, 0.0, 2.776e-15, -1.0, 9.313e-08, 2.776e-15, -1.0, 9.313e-08, 2.776e-15, -1.0, 9.313e-08, 2.776e-15, -1.0, 9.313e-08, -2.776e-15, 1.0, -9.313e-08, -2.776e-15, 1.0, -9.313e-08, -2.776e-15, 1.0, -9.313e-08, -2.776e-15, 1.0, -9.313e-08, 0.0, -7.451e-08, -1.0, 0.0, -7.451e-08, -1.0, 0.0, -7.451e-08, -1.0, 0.0, -7.451e-08, -1.0, 0.0, 0.0, 1.0, 0.0, 0.0, 1.0, 0.0, 0.0, 1.0, 0.0, 0.0, 1.0, -1.0, 0.0, 0.0, -1.0, 0.0, 0.0, -1.0, 0.0, 0.0, -1.0, 0.0, 0.0, -1.0, 0.0, 0.0, -1.0, 0.0, 0.0, -1.0, 0.0, 0.0, -1.0, 0.0, 0.0, 0.0, 2.98e-07, 1.0, 0.0, 2.98e-07, 1.0, 0.0, 2.98e-07, 1.0, 0.0, 2.98e-07, 1.0, 0.0, -7.451e-08, -1.0, 0.0, -7.451e-08, -1.0, 0.0, -7.451e-08, -1.0, 0.0, -7.451e-08, -1.0, 1.0, 1.863e-07, 0.0, 1.0, 1.863e-07, 0.0, 1.0, 1.863e-07, 0.0, 1.0, 1.863e-07, 0.0, 0.0, -7.451e-08, -1.0, 0.0, -7.451e-08, -1.0, 0.0, -7.451e-08, -1.0, 0.0, -7.451e-08, -1.0, 0.0, 2.98e-07, 1.0, 0.0, 2.98e-07, 1.0, 0.0, 2.98e-07, 1.0, 0.0, 2.98e-07, 1.0, 0.0, 0.0, 1.0, 0.0, 0.0, 1.0, 0.0, 0.0, 1.0, 0.0, 0.0, 1.0, 0.0, -7.451e-08, -1.0, 0.0, -7.451e-08, -1.0, 0.0, -7.451e-08, -1.0, 0.0, -7.451e-08, -1.0, 2.776e-15, 1.0, -9.313e-08, 2.776e-15, 1.0, -9.313e-08, 2.776e-15, 1.0, -9.313e-08, 2.776e-15, 1.0, -9.313e-08, -2.776e-15, -1.0, 9.313e-08, -2.776e-15, -1.0, 9.313e-08, -2.776e-15, -1.0, 9.313e-08, -2.776e-15, -1.0, 9.313e-08, 0.0, -1.0, 9.313e-08, 0.0, -1.0, 9.313e-08, 0.0, -1.0, 9.313e-08, 0.0, -1.0, 9.313e-08, 1.11e-14, 1.0, -9.313e-08, 1.11e-14, 1.0, -9.313e-08, 1.11e-14, 1.0, -9.313e-08, 1.11e-14, 1.0, -9.313e-08, 1.0, -1.863e-07, 0.0, 1.0, -1.863e-07, 0.0, 1.0, -1.863e-07, 0.0, 1.0, -1.863e-07, 0.0, -1.0, 0.0, 0.0, -1.0, 0.0, 0.0, -1.0, 0.0, 0.0, -1.0, 0.0, 0.0, -1.0, 0.0, 0.0, -1.0, 0.0, 0.0, -1.0, 0.0, 0.0, -1.0, 0.0, 0.0, -1.11e-14, 1.0, 0.0, -1.11e-14, 1.0, 0.0, -1.11e-14, 1.0, 0.0, -1.11e-14, 1.0, 0.0, 0.0, -1.0, 9.313e-08, 0.0, -1.0, 9.313e-08, 0.0, -1.0, 9.313e-08, 0.0, -1.0, 9.313e-08, 1.0, 0.0, 0.0, 1.0, 0.0, 0.0, 1.0, 0.0, 0.0, 1.0, 0.0, 0.0, 0.7071, -0.7071, 9.313e-08, 0.7071, -0.7071, 9.313e-08, 0.7071, -0.7071, 9.313e-08, 0.7071, -0.7071, 9.313e-08, -0.7071, -0.7071, 1.863e-07, -0.7071, -0.7071, 1.863e-07, -0.7071, -0.7071, 1.863e-07, -0.7071, -0.7071, 1.863e-07, 0.7071, 0.7071, 0.0, 0.7071, 0.7071, 0.0, 0.7071, 0.7071, 0.0, 0.7071, 0.7071, 0.0, -5.268e-08, -5.268e-08, -1.0, -5.268e-08, -5.268e-08, -1.0, -5.268e-08, -5.268e-08, -1.0, -5.268e-08, -5.268e-08, -1.0, 0.0, 0.0, 1.0, 0.0, 0.0, 1.0, 0.0, 0.0, 1.0, 0.0, 0.0, 1.0, -0.7071, 0.7071, 0.0, -0.7071, 0.7071, 0.0, -0.7071, 0.7071, 0.0, -0.7071, 0.7071, 0.0, -0.7071, 0.7071, 0.0, -0.7071, 0.7071, 0.0, -0.7071, 0.7071, 0.0, -0.7071, 0.7071, 0.0, 1.863e-07, 2.107e-07, 1.0, 1.863e-07, 2.107e-07, 1.0, 1.863e-07, 2.107e-07, 1.0, 1.863e-07, 2.107e-07, 1.0, -5.268e-08, -5.268e-08, -1.0, -5.268e-08, -5.268e-08, -1.0, -5.268e-08, -5.268e-08, -1.0, -5.268e-08, -5.268e-08, -1.0, 0.7071, -0.7071, -5.643e-08, 0.7071, -0.7071, -5.643e-08, 0.7071, -0.7071, -5.643e-08, 0.7071, -0.7071, -5.643e-08, -5.268e-08, -5.268e-08, -1.0, -5.268e-08, -5.268e-08, -1.0, -5.268e-08, -5.268e-08, -1.0, -5.268e-08, -5.268e-08, -1.0, 2.794e-07, 2.107e-07, 1.0, 2.794e-07, 2.107e-07, 1.0, 2.794e-07, 2.107e-07, 1.0, 2.794e-07, 2.107e-07, 1.0, 0.0, 0.0, 1.0, 0.0, 0.0, 1.0, 0.0, 0.0, 1.0, 0.0, 0.0, 1.0, -5.268e-08, -5.268e-08, -1.0, -5.268e-08, -5.268e-08, -1.0, -5.268e-08, -5.268e-08, -1.0, -5.268e-08, -5.268e-08, -1.0, 0.7071, 0.7071, 0.0, 0.7071, 0.7071, 0.0, 0.7071, 0.7071, 0.0, 0.7071, 0.7071, 0.0, -0.7071, -0.7071, 1.863e-07, -0.7071, -0.7071, 1.863e-07, -0.7071, -0.7071, 1.863e-07, -0.7071, -0.7071, 1.863e-07, -0.7071, -0.7071, 9.313e-08, -0.7071, -0.7071, 9.313e-08, -0.7071, -0.7071, 9.313e-08, -0.7071, -0.7071, 9.313e-08, 0.7071, 0.7071, 0.0, 0.7071, 0.7071, 0.0, 0.7071, 0.7071, 0.0, 0.7071, 0.7071, 0.0, 0.7071, -0.7071, 0.0, 0.7071, -0.7071, 0.0, 0.7071, -0.7071, 0.0, 0.7071, -0.7071, 0.0, -0.7071, 0.7071, 0.0, -0.7071, 0.7071, 0.0, -0.7071, 0.7071, 0.0, -0.7071, 0.7071, 0.0, -0.7071, 0.7071, -9.788e-08, -0.7071, 0.7071, -9.788e-08, -0.7071, 0.7071, -9.788e-08, -0.7071, 0.7071, -9.788e-08, 0.7071, 0.7071, -1.863e-07, 0.7071, 0.7071, -1.863e-07, 0.7071, 0.7071, -1.863e-07, 0.7071, 0.7071, -1.863e-07, -0.7071, -0.7071, 3.725e-07, -0.7071, -0.7071, 3.725e-07, -0.7071, -0.7071, 3.725e-07, -0.7071, -0.7071, 3.725e-07, 0.7071, -0.7071, 0.0, 0.7071, -0.7071, 0.0, 0.7071, -0.7071, 0.0, 0.7071, -0.7071, 0.0, 0.0, -1.0, 3.725e-08, 0.0, -1.0, 3.725e-08, 0.0, -1.0, 3.725e-08, 0.0, -1.0, 3.725e-08, -1.0, 0.0, 7.451e-08, -1.0, 0.0, 7.451e-08, -1.0, 0.0, 7.451e-08, -1.0, 0.0, 7.451e-08, 1.0, 0.0, -7.451e-08, 1.0, 0.0, -7.451e-08, 1.0, 0.0, -7.451e-08, 1.0, 0.0, -7.451e-08, -7.451e-08, 5.551e-15, -1.0, -7.451e-08, 5.551e-15, -1.0, -7.451e-08, 5.551e-15, -1.0, -7.451e-08, 5.551e-15, -1.0, 0.0, 0.0, 1.0, 0.0, 0.0, 1.0, 0.0, 0.0, 1.0, 0.0, 0.0, 1.0, 0.0, 1.0, 0.0, 0.0, 1.0, 0.0, 0.0, 1.0, 0.0, 0.0, 1.0, 0.0, 0.0, 1.0, 0.0, 0.0, 1.0, 0.0, 0.0, 1.0, 0.0, 0.0, 1.0, 0.0, 3.725e-07, -2.22e-14, 1.0, 3.725e-07, -2.22e-14, 1.0, 3.725e-07, -2.22e-14, 1.0, 3.725e-07, -2.22e-14, 1.0, -7.451e-08, 5.551e-15, -1.0, -7.451e-08, 5.551e-15, -1.0, -7.451e-08, 5.551e-15, -1.0, -7.451e-08, 5.551e-15, -1.0, 0.0, -1.0, 3.725e-08, 0.0, -1.0, 3.725e-08, 0.0, -1.0, 3.725e-08, 0.0, -1.0, 3.725e-08, -7.451e-08, 0.0, -1.0, -7.451e-08, 0.0, -1.0, -7.451e-08, 0.0, -1.0, -7.451e-08, 0.0, -1.0, 3.725e-07, 0.0, 1.0, 3.725e-07, 0.0, 1.0, 3.725e-07, 0.0, 1.0, 3.725e-07, 0.0, 1.0, 0.0, 0.0, 1.0, 0.0, 0.0, 1.0, 0.0, 0.0, 1.0, 0.0, 0.0, 1.0, -7.451e-08, 0.0, -1.0, -7.451e-08, 0.0, -1.0, -7.451e-08, 0.0, -1.0, -7.451e-08, 0.0, -1.0, 1.0, 0.0, -7.451e-08, 1.0, 0.0, -7.451e-08, 1.0, 0.0, -7.451e-08, 1.0, 0.0, -7.451e-08, -1.0, 0.0, 7.451e-08, -1.0, 0.0, 7.451e-08, -1.0, 0.0, 7.451e-08, -1.0, 0.0, 7.451e-08, -1.0, -1.863e-08, 7.451e-08, -1.0, -1.863e-08, 7.451e-08, -1.0, -1.863e-08, 7.451e-08, -1.0, -1.863e-08, 7.451e-08, 1.0, -1.118e-07, -7.451e-08, 1.0, -1.118e-07, -7.451e-08, 1.0, -1.118e-07, -7.451e-08, 1.0, -1.118e-07, -7.451e-08, 0.0, -1.0, 3.725e-08, 0.0, -1.0, 3.725e-08, 0.0, -1.0, 3.725e-08, 0.0, -1.0, 3.725e-08, 0.0, 1.0, 0.0, 0.0, 1.0, 0.0, 0.0, 1.0, 0.0, 0.0, 1.0, 0.0, 0.0, 1.0, 0.0, 0.0, 1.0, 0.0, 0.0, 1.0, 0.0, 0.0, 1.0, 0.0, 1.0, 1.863e-08, -7.451e-08, 1.0, 1.863e-08, -7.451e-08, 1.0, 1.863e-08, -7.451e-08, 1.0, 1.863e-08, -7.451e-08, -1.0, 2.049e-07, 7.451e-08, -1.0, 2.049e-07, 7.451e-08, -1.0, 2.049e-07, 7.451e-08, -1.0, 2.049e-07, 7.451e-08, 0.0, -1.0, 3.725e-08, 0.0, -1.0, 3.725e-08, 0.0, -1.0, 3.725e-08, 0.0, -1.0, 3.725e-08, -0.7071, -0.7071, 0.0, -0.7071, -0.7071, 0.0, -0.7071, -0.7071, 0.0, -0.7071, -0.7071, 0.0, -0.7071, 0.7071, 1.863e-07, -0.7071, 0.7071, 1.863e-07, -0.7071, 0.7071, 1.863e-07, -0.7071, 0.7071, 1.863e-07, 0.7071, -0.7071, 0.0, 0.7071, -0.7071, 0.0, 0.7071, -0.7071, 0.0, 0.7071, -0.7071, 0.0, -5.268e-08, 5.268e-08, -1.0, -5.268e-08, 5.268e-08, -1.0, -5.268e-08, 5.268e-08, -1.0, -5.268e-08, 5.268e-08, -1.0, 0.0, 0.0, 1.0, 0.0, 0.0, 1.0, 0.0, 0.0, 1.0, 0.0, 0.0, 1.0, 0.7071, 0.7071, 0.0, 0.7071, 0.7071, 0.0, 0.7071, 0.7071, 0.0, 0.7071, 0.7071, 0.0, 0.7071, 0.7071, 0.0, 0.7071, 0.7071, 0.0, 0.7071, 0.7071, 0.0, 0.7071, 0.7071, 0.0, 9.313e-08, -2.107e-07, 1.0, 9.313e-08, -2.107e-07, 1.0, 9.313e-08, -2.107e-07, 1.0, 9.313e-08, -2.107e-07, 1.0, -5.268e-08, 5.268e-08, -1.0, -5.268e-08, 5.268e-08, -1.0, -5.268e-08, 5.268e-08, -1.0, -5.268e-08, 5.268e-08, -1.0, -0.7071, -0.7071, 3.67e-08, -0.7071, -0.7071, 3.67e-08, -0.7071, -0.7071, 3.67e-08, -0.7071, -0.7071, 3.67e-08, -5.268e-08, 5.268e-08, -1.0, -5.268e-08, 5.268e-08, -1.0, -5.268e-08, 5.268e-08, -1.0, -5.268e-08, 5.268e-08, -1.0, 9.313e-08, -2.107e-07, 1.0, 9.313e-08, -2.107e-07, 1.0, 9.313e-08, -2.107e-07, 1.0, 9.313e-08, -2.107e-07, 1.0, -9.313e-08, 0.0, 1.0, -9.313e-08, 0.0, 1.0, -9.313e-08, 0.0, 1.0, -9.313e-08, 0.0, 1.0, -5.268e-08, 5.268e-08, -1.0, -5.268e-08, 5.268e-08, -1.0, -5.268e-08, 5.268e-08, -1.0, -5.268e-08, 5.268e-08, -1.0, 0.7071, -0.7071, 0.0, 0.7071, -0.7071, 0.0, 0.7071, -0.7071, 0.0, 0.7071, -0.7071, 0.0, -0.7071, 0.7071, 0.0, -0.7071, 0.7071, 0.0, -0.7071, 0.7071, 0.0, -0.7071, 0.7071, 0.0, -0.7071, 0.7071, 1.863e-07, -0.7071, 0.7071, 1.863e-07, -0.7071, 0.7071, 1.863e-07, -0.7071, 0.7071, 1.863e-07, 0.7071, -0.7071, 0.0, 0.7071, -0.7071, 0.0, 0.7071, -0.7071, 0.0, 0.7071, -0.7071, 0.0, -0.7071, -0.7071, 0.0, -0.7071, -0.7071, 0.0, -0.7071, -0.7071, 0.0, -0.7071, -0.7071, 0.0, 0.7071, 0.7071, 0.0, 0.7071, 0.7071, 0.0, 0.7071, 0.7071, 0.0, 0.7071, 0.7071, 0.0, 0.7071, 0.7071, 3.945e-08, 0.7071, 0.7071, 3.945e-08, 0.7071, 0.7071, 3.945e-08, 0.7071, 0.7071, 3.945e-08, 0.7071, -0.7071, 0.0, 0.7071, -0.7071, 0.0, 0.7071, -0.7071, 0.0, 0.7071, -0.7071, 0.0, -0.7071, 0.7071, 3.725e-07, -0.7071, 0.7071, 3.725e-07, -0.7071, 0.7071, 3.725e-07, -0.7071, 0.7071, 3.725e-07, -0.7071, -0.7071, 0.0, -0.7071, -0.7071, 0.0, -0.7071, -0.7071, 0.0, -0.7071, -0.7071, 0.0, -1.0, 0.0, 0.0, -1.0, 0.0, 0.0, -1.0, 0.0, 0.0, -1.0, 0.0, 0.0, 7.451e-08, 1.0, 1.863e-07, 7.451e-08, 1.0, 1.863e-07, 7.451e-08, 1.0, 1.863e-07, 7.451e-08, 1.0, 1.863e-07, -7.451e-08, -1.0, 0.0, -7.451e-08, -1.0, 0.0, -7.451e-08, -1.0, 0.0, -7.451e-08, -1.0, 0.0, 5.551e-15, 7.451e-08, -1.0, 5.551e-15, 7.451e-08, -1.0, 5.551e-15, 7.451e-08, -1.0, 5.551e-15, 7.451e-08, -1.0, 0.0, 0.0, 1.0, 0.0, 0.0, 1.0, 0.0, 0.0, 1.0, 0.0, 0.0, 1.0, 1.0, 0.0, 0.0, 1.0, 0.0, 0.0, 1.0, 0.0, 0.0, 1.0, 0.0, 0.0, 1.0, 0.0, 0.0, 1.0, 0.0, 0.0, 1.0, 0.0, 0.0, 1.0, 0.0, 0.0, 0.0, -2.98e-07, 1.0, 0.0, -2.98e-07, 1.0, 0.0, -2.98e-07, 1.0, 0.0, -2.98e-07, 1.0, 0.0, 7.451e-08, -1.0, 0.0, 7.451e-08, -1.0, 0.0, 7.451e-08, -1.0, 0.0, 7.451e-08, -1.0, -1.0, -1.863e-07, 0.0, -1.0, -1.863e-07, 0.0, -1.0, -1.863e-07, 0.0, -1.0, -1.863e-07, 0.0, 0.0, 7.451e-08, -1.0, 0.0, 7.451e-08, -1.0, 0.0, 7.451e-08, -1.0, 0.0, 7.451e-08, -1.0, 0.0, -2.98e-07, 1.0, 0.0, -2.98e-07, 1.0, 0.0, -2.98e-07, 1.0, 0.0, -2.98e-07, 1.0, 0.0, 0.0, 1.0, 0.0, 0.0, 1.0, 0.0, 0.0, 1.0, 0.0, 0.0, 1.0, 5.551e-15, 7.451e-08, -1.0, 5.551e-15, 7.451e-08, -1.0, 5.551e-15, 7.451e-08, -1.0, 5.551e-15, 7.451e-08, -1.0, -7.451e-08, -1.0, -1.863e-07, -7.451e-08, -1.0, -1.863e-07, -7.451e-08, -1.0, -1.863e-07, -7.451e-08, -1.0, -1.863e-07, 7.451e-08, 1.0, 0.0, 7.451e-08, 1.0, 0.0, 7.451e-08, 1.0, 0.0, 7.451e-08, 1.0, 0.0, 7.451e-08, 1.0, 1.863e-07, 7.451e-08, 1.0, 1.863e-07, 7.451e-08, 1.0, 1.863e-07, 7.451e-08, 1.0, 1.863e-07, -7.451e-08, -1.0, 0.0, -7.451e-08, -1.0, 0.0, -7.451e-08, -1.0, 0.0, -7.451e-08, -1.0, 0.0, -1.0, 1.863e-07, 0.0, -1.0, 1.863e-07, 0.0, -1.0, 1.863e-07, 0.0, -1.0, 1.863e-07, 0.0, 1.0, 0.0, 0.0, 1.0, 0.0, 0.0, 1.0, 0.0, 0.0, 1.0, 0.0, 0.0, 1.0, 0.0, 0.0, 1.0, 0.0, 0.0, 1.0, 0.0, 0.0, 1.0, 0.0, 0.0, -7.451e-08, -1.0, -9.313e-08, -7.451e-08, -1.0, -9.313e-08, -7.451e-08, -1.0, -9.313e-08, -7.451e-08, -1.0, -9.313e-08, 7.451e-08, 1.0, 0.0, 7.451e-08, 1.0, 0.0, 7.451e-08, 1.0, 0.0, 7.451e-08, 1.0, 0.0, -1.0, 0.0, 0.0, -1.0, 0.0, 0.0, -1.0, 0.0, 0.0, -1.0, 0.0, 0.0, -0.7071, 0.7071, 0.0, -0.7071, 0.7071, 0.0, -0.7071, 0.7071, 0.0, -0.7071, 0.7071, 0.0, 0.7071, 0.7071, 0.0, 0.7071, 0.7071, 0.0, 0.7071, 0.7071, 0.0, 0.7071, 0.7071, 0.0, -0.7071, -0.7071, 0.0, -0.7071, -0.7071, 0.0, -0.7071, -0.7071, 0.0, -0.7071, -0.7071, 0.0, 5.268e-08, 5.268e-08, -1.0, 5.268e-08, 5.268e-08, -1.0, 5.268e-08, 5.268e-08, -1.0, 5.268e-08, 5.268e-08, -1.0, 0.0, 0.0, 1.0, 0.0, 0.0, 1.0, 0.0, 0.0, 1.0, 0.0, 0.0, 1.0, 0.7071, -0.7071, 0.0, 0.7071, -0.7071, 0.0, 0.7071, -0.7071, 0.0, 0.7071, -0.7071, 0.0, 0.7071, -0.7071, 0.0, 0.7071, -0.7071, 0.0, 0.7071, -0.7071, 0.0, 0.7071, -0.7071, 0.0, -2.794e-07, -2.107e-07, 1.0, -2.794e-07, -2.107e-07, 1.0, -2.794e-07, -2.107e-07, 1.0, -2.794e-07, -2.107e-07, 1.0, 5.268e-08, 5.268e-08, -1.0, 5.268e-08, 5.268e-08, -1.0, 5.268e-08, 5.268e-08, -1.0, 5.268e-08, 5.268e-08, -1.0, -0.7071, 0.7071, 1.298e-07, -0.7071, 0.7071, 1.298e-07, -0.7071, 0.7071, 1.298e-07, -0.7071, 0.7071, 1.298e-07, 5.268e-08, 5.268e-08, -1.0, 5.268e-08, 5.268e-08, -1.0, 5.268e-08, 5.268e-08, -1.0, 5.268e-08, 5.268e-08, -1.0, -1.863e-07, -2.107e-07, 1.0, -1.863e-07, -2.107e-07, 1.0, -1.863e-07, -2.107e-07, 1.0, -1.863e-07, -2.107e-07, 1.0, 0.0, 0.0, 1.0, 0.0, 0.0, 1.0, 0.0, 0.0, 1.0, 0.0, 0.0, 1.0, 5.268e-08, 5.268e-08, -1.0, 5.268e-08, 5.268e-08, -1.0, 5.268e-08, 5.268e-08, -1.0, 5.268e-08, 5.268e-08, -1.0, -0.7071, -0.7071, 0.0, -0.7071, -0.7071, 0.0, -0.7071, -0.7071, 0.0, -0.7071, -0.7071, 0.0, 0.7071, 0.7071, 9.313e-08, 0.7071, 0.7071, 9.313e-08, 0.7071, 0.7071, 9.313e-08, 0.7071, 0.7071, 9.313e-08, 0.7071, 0.7071, 9.313e-08, 0.7071, 0.7071, 9.313e-08, 0.7071, 0.7071, 9.313e-08, 0.7071, 0.7071, 9.313e-08, -0.7071, -0.7071, 0.0, -0.7071, -0.7071, 0.0, -0.7071, -0.7071, 0.0, -0.7071, -0.7071, 0.0, -0.7071, 0.7071, 0.0, -0.7071, 0.7071, 0.0, -0.7071, 0.7071, 0.0, -0.7071, 0.7071, 0.0, 0.7071, -0.7071, 0.0, 0.7071, -0.7071, 0.0, 0.7071, -0.7071, 0.0, 0.7071, -0.7071, 0.0, 0.7071, -0.7071, 8.839e-08, 0.7071, -0.7071, 8.839e-08, 0.7071, -0.7071, 8.839e-08, 0.7071, -0.7071, 8.839e-08, -0.7071, -0.7071, 0.0, -0.7071, -0.7071, 0.0, -0.7071, -0.7071, 0.0, -0.7071, -0.7071, 0.0, 0.7071, 0.7071, 5.588e-07, 0.7071, 0.7071, 5.588e-07, 0.7071, 0.7071, 5.588e-07, 0.7071, 0.7071, 5.588e-07, -0.7071, 0.7071, 0.0, -0.7071, 0.7071, 0.0, -0.7071, 0.7071, 0.0, -0.7071, 0.7071, 0.0, 0.7071, 0.7071, 0.0, 0.7071, 0.7071, 0.0, 0.7071, 0.7071, 0.0, 0.7071, 0.7071, 0.0, 0.7071, -0.7071, 1.863e-07, 0.7071, -0.7071, 1.863e-07, 0.7071, -0.7071, 1.863e-07, 0.7071, -0.7071, 1.863e-07, -0.7071, 0.7071, 0.0, -0.7071, 0.7071, 0.0, -0.7071, 0.7071, 0.0, -0.7071, 0.7071, 0.0, 5.268e-08, -5.268e-08, -1.0, 5.268e-08, -5.268e-08, -1.0, 5.268e-08, -5.268e-08, -1.0, 5.268e-08, -5.268e-08, -1.0, 0.0, 0.0, 1.0, 0.0, 0.0, 1.0, 0.0, 0.0, 1.0, 0.0, 0.0, 1.0, -0.7071, -0.7071, 0.0, -0.7071, -0.7071, 0.0, -0.7071, -0.7071, 0.0, -0.7071, -0.7071, 0.0, -0.7071, -0.7071, 0.0, -0.7071, -0.7071, 0.0, -0.7071, -0.7071, 0.0, -0.7071, -0.7071, 0.0, -9.313e-08, 2.107e-07, 1.0, -9.313e-08, 2.107e-07, 1.0, -9.313e-08, 2.107e-07, 1.0, -9.313e-08, 2.107e-07, 1.0, 5.268e-08, -5.268e-08, -1.0, 5.268e-08, -5.268e-08, -1.0, 5.268e-08, -5.268e-08, -1.0, 5.268e-08, -5.268e-08, -1.0, 0.7071, 0.7071, 3.67e-08, 0.7071, 0.7071, 3.67e-08, 0.7071, 0.7071, 3.67e-08, 0.7071, 0.7071, 3.67e-08, 5.268e-08, -5.268e-08, -1.0, 5.268e-08, -5.268e-08, -1.0, 5.268e-08, -5.268e-08, -1.0, 5.268e-08, -5.268e-08, -1.0, -9.313e-08, 2.107e-07, 1.0, -9.313e-08, 2.107e-07, 1.0, -9.313e-08, 2.107e-07, 1.0, -9.313e-08, 2.107e-07, 1.0, 9.313e-08, 0.0, 1.0, 9.313e-08, 0.0, 1.0, 9.313e-08, 0.0, 1.0, 9.313e-08, 0.0, 1.0, 5.268e-08, -5.268e-08, -1.0, 5.268e-08, -5.268e-08, -1.0, 5.268e-08, -5.268e-08, -1.0, 5.268e-08, -5.268e-08, -1.0, -0.7071, 0.7071, 0.0, -0.7071, 0.7071, 0.0, -0.7071, 0.7071, 0.0, -0.7071, 0.7071, 0.0, 0.7071, -0.7071, 0.0, 0.7071, -0.7071, 0.0, 0.7071, -0.7071, 0.0, 0.7071, -0.7071, 0.0, 0.7071, -0.7071, 1.863e-07, 0.7071, -0.7071, 1.863e-07, 0.7071, -0.7071, 1.863e-07, 0.7071, -0.7071, 1.863e-07, -0.7071, 0.7071, 0.0, -0.7071, 0.7071, 0.0, -0.7071, 0.7071, 0.0, -0.7071, 0.7071, 0.0, 0.7071, 0.7071, 0.0, 0.7071, 0.7071, 0.0, 0.7071, 0.7071, 0.0, 0.7071, 0.7071, 0.0, -0.7071, -0.7071, 0.0, -0.7071, -0.7071, 0.0, -0.7071, -0.7071, 0.0, -0.7071, -0.7071, 0.0, -0.7071, -0.7071, 3.945e-08, -0.7071, -0.7071, 3.945e-08, -0.7071, -0.7071, 3.945e-08, -0.7071, -0.7071, 3.945e-08, -0.7071, 0.7071, 0.0, -0.7071, 0.7071, 0.0, -0.7071, 0.7071, 0.0, -0.7071, 0.7071, 0.0, 0.7071, -0.7071, 3.725e-07, 0.7071, -0.7071, 3.725e-07, 0.7071, -0.7071, 3.725e-07, 0.7071, -0.7071, 3.725e-07, 0.7071, 0.7071, 0.0, 0.7071, 0.7071, 0.0, 0.7071, 0.7071, 0.0, 0.7071, 0.7071, 0.0, 0.0, 1.0, 3.725e-08, 0.0, 1.0, 3.725e-08, 0.0, 1.0, 3.725e-08, 0.0, 1.0, 3.725e-08, 1.0, 1.863e-07, 7.451e-08, 1.0, 1.863e-07, 7.451e-08, 1.0, 1.863e-07, 7.451e-08, 1.0, 1.863e-07, 7.451e-08, -1.0, 0.0, -7.451e-08, -1.0, 0.0, -7.451e-08, -1.0, 0.0, -7.451e-08, -1.0, 0.0, -7.451e-08, 7.451e-08, 5.551e-15, -1.0, 7.451e-08, 5.551e-15, -1.0, 7.451e-08, 5.551e-15, -1.0, 7.451e-08, 5.551e-15, -1.0, 0.0, 0.0, 1.0, 0.0, 0.0, 1.0, 0.0, 0.0, 1.0, 0.0, 0.0, 1.0, 0.0, -1.0, 0.0, 0.0, -1.0, 0.0, 0.0, -1.0, 0.0, 0.0, -1.0, 0.0, 0.0, -1.0, 0.0, 0.0, -1.0, 0.0, 0.0, -1.0, 0.0, 0.0, -1.0, 0.0, -3.725e-07, -2.22e-14, 1.0, -3.725e-07, -2.22e-14, 1.0, -3.725e-07, -2.22e-14, 1.0, -3.725e-07, -2.22e-14, 1.0, 7.451e-08, 5.551e-15, -1.0, 7.451e-08, 5.551e-15, -1.0, 7.451e-08, 5.551e-15, -1.0, 7.451e-08, 5.551e-15, -1.0, 0.0, 1.0, 3.725e-08, 0.0, 1.0, 3.725e-08, 0.0, 1.0, 3.725e-08, 0.0, 1.0, 3.725e-08, 7.451e-08, 0.0, -1.0, 7.451e-08, 0.0, -1.0, 7.451e-08, 0.0, -1.0, 7.451e-08, 0.0, -1.0, -3.725e-07, 0.0, 1.0, -3.725e-07, 0.0, 1.0, -3.725e-07, 0.0, 1.0, -3.725e-07, 0.0, 1.0, 0.0, 0.0, 1.0, 0.0, 0.0, 1.0, 0.0, 0.0, 1.0, 0.0, 0.0, 1.0, 7.451e-08, 0.0, -1.0, 7.451e-08, 0.0, -1.0, 7.451e-08, 0.0, -1.0, 7.451e-08, 0.0, -1.0, -1.0, -1.863e-07, -7.451e-08, -1.0, -1.863e-07, -7.451e-08, -1.0, -1.863e-07, -7.451e-08, -1.0, -1.863e-07, -7.451e-08, 1.0, 0.0, 7.451e-08, 1.0, 0.0, 7.451e-08, 1.0, 0.0, 7.451e-08, 1.0, 0.0, 7.451e-08, 1.0, 1.863e-08, 7.451e-08, 1.0, 1.863e-08, 7.451e-08, 1.0, 1.863e-08, 7.451e-08, 1.0, 1.863e-08, 7.451e-08, -1.0, 1.863e-08, -7.451e-08, -1.0, 1.863e-08, -7.451e-08, -1.0, 1.863e-08, -7.451e-08, -1.0, 1.863e-08, -7.451e-08, 0.0, 1.0, 3.725e-08, 0.0, 1.0, 3.725e-08, 0.0, 1.0, 3.725e-08, 0.0, 1.0, 3.725e-08, 0.0, -1.0, 0.0, 0.0, -1.0, 0.0, 0.0, -1.0, 0.0, 0.0, -1.0, 0.0, 0.0, -1.0, 0.0, 0.0, -1.0, 0.0, 0.0, -1.0, 0.0, 0.0, -1.0, 0.0, -1.0, -1.863e-08, -7.451e-08, -1.0, -1.863e-08, -7.451e-08, -1.0, -1.863e-08, -7.451e-08, -1.0, -1.863e-08, -7.451e-08, 1.0, -1.863e-08, 7.451e-08, 1.0, -1.863e-08, 7.451e-08, 1.0, -1.863e-08, 7.451e-08, 1.0, -1.863e-08, 7.451e-08, 0.0, 1.0, 3.725e-08, 0.0, 1.0, 3.725e-08, 0.0, 1.0, 3.725e-08, 0.0, 1.0, 3.725e-08, -0.7213, -0.6927, -2.425e-08, -0.7213, -0.6927, -2.425e-08, -0.7213, -0.6927, -2.425e-08, -0.7213, -0.6927, -2.425e-08, 0.3681, -0.3833, -0.8471, 0.3681, -0.3833, -0.8471, 0.3681, -0.3833, -0.8471, 0.3681, -0.3833, -0.8471, 0.5867, -0.611, 0.5315, 0.5867, -0.611, 0.5315, 0.5867, -0.611, 0.5315, 0.5867, -0.611, 0.5315, -0.5867, 0.611, -0.5315, -0.5867, 0.611, -0.5315, -0.5867, 0.611, -0.5315, -0.5867, 0.611, -0.5315, 0.7213, 0.6927, -1.213e-07, 0.7213, 0.6927, -1.213e-07, 0.7213, 0.6927, -1.213e-07, 0.7213, 0.6927, -1.213e-07, -0.3681, 0.3833, 0.8471, -0.3681, 0.3833, 0.8471, -0.3681, 0.3833, 0.8471, -0.3681, 0.3833, 0.8471, 1.563e-07, 1.0, -1.667e-07, 1.563e-07, 1.0, -1.667e-07, 1.563e-07, 1.0, -1.667e-07, 1.563e-07, 1.0, -1.667e-07, -0.9266, 2.91e-07, -0.3761, -0.9266, 2.91e-07, -0.3761, -0.9266, 2.91e-07, -0.3761, -0.9266, 2.91e-07, -0.3761, -0.3761, 2.425e-08, 0.9266, -0.3761, 2.425e-08, 0.9266, -0.3761, 2.425e-08, 0.9266, -0.3761, 2.425e-08, 0.9266, 0.3761, 4.632e-08, -0.9266, 0.3761, 4.632e-08, -0.9266, 0.3761, 4.632e-08, -0.9266, 0.3761, 4.632e-08, -0.9266, -8.63e-08, -1.0, 0.0, -8.63e-08, -1.0, 0.0, -8.63e-08, -1.0, 0.0, -8.63e-08, -1.0, 0.0, 0.9266, -8.039e-08, 0.3761, 0.9266, -8.039e-08, 0.3761, 0.9266, -8.039e-08, 0.3761, 0.9266, -8.039e-08, 0.3761, 1.0, -3.032e-08, 0.0, 1.0, -3.032e-08, 0.0, 1.0, -3.032e-08, 0.0, 1.0, -3.032e-08, 0.0, 3.725e-07, 1.0, 3.143e-07, 3.725e-07, 1.0, 3.143e-07, 3.725e-07, 1.0, 3.143e-07, 3.725e-07, 1.0, 3.143e-07, -1.94e-07, 6.209e-08, 1.0, -1.94e-07, 6.209e-08, 1.0, -1.94e-07, 6.209e-08, 1.0, -1.94e-07, 6.209e-08, 1.0, -3.881e-09, -5.045e-08, -1.0, -3.881e-09, -5.045e-08, -1.0, -3.881e-09, -5.045e-08, -1.0, -3.881e-09, -5.045e-08, -1.0, -1.0, 7.397e-08, 9.313e-08, -1.0, 7.397e-08, 9.313e-08, -1.0, 7.397e-08, 9.313e-08, -1.0, 7.397e-08, 9.313e-08, -1.863e-07, -1.0, 0.0, -1.863e-07, -1.0, 0.0, -1.863e-07, -1.0, 0.0, -1.863e-07, -1.0, 0.0, 0.8835, 0.4685, -1.455e-07, 0.8835, 0.4685, -1.455e-07, 0.8835, 0.4685, -1.455e-07, 0.8835, 0.4685, -1.455e-07, -0.3338, 0.6296, -0.7015, -0.3338, 0.6296, -0.7015, -0.3338, 0.6296, -0.7015, -0.3338, 0.6296, -0.7015, -0.3286, 0.6198, 0.7126, -0.3286, 0.6198, 0.7126, -0.3286, 0.6198, 0.7126, -0.3286, 0.6198, 0.7126, 0.3286, -0.6198, -0.7126, 0.3286, -0.6198, -0.7126, 0.3286, -0.6198, -0.7126, 0.3286, -0.6198, -0.7126, -0.8835, -0.4685, -2.762e-08, -0.8835, -0.4685, -2.762e-08, -0.8835, -0.4685, -2.762e-08, -0.8835, -0.4685, -2.762e-08, 0.3338, -0.6296, 0.7015, 0.3338, -0.6296, 0.7015, 0.3338, -0.6296, 0.7015, 0.3338, -0.6296, 0.7015, 0.5129, -0.8585, -1.455e-07, 0.5129, -0.8585, -1.455e-07, 0.5129, -0.8585, -1.455e-07, 0.5129, -0.8585, -1.455e-07, 0.5401, 0.3227, -0.7772, 0.5401, 0.3227, -0.7772, 0.5401, 0.3227, -0.7772, 0.5401, 0.3227, -0.7772, 0.6672, 0.3986, 0.6292, 0.6672, 0.3986, 0.6292, 0.6672, 0.3986, 0.6292, 0.6672, 0.3986, 0.6292, -0.6672, -0.3986, -0.6292, -0.6672, -0.3986, -0.6292, -0.6672, -0.3986, -0.6292, -0.6672, -0.3986, -0.6292, -0.5129, 0.8585, 0.0, -0.5129, 0.8585, 0.0, -0.5129, 0.8585, 0.0, -0.5129, 0.8585, 0.0, -0.5401, -0.3227, 0.7772, -0.5401, -0.3227, 0.7772, -0.5401, -0.3227, 0.7772, -0.5401, -0.3227, 0.7772])] * 3)])

# ---- objects
ob_untitled = bpy.data.objects.new('Untitled', me_untitled)

# ---- transforms, parenting, visibility, modifiers, constraints
ob_untitled.location = (0.0, 0.0, 0.0)
_m = ob_untitled.modifiers.new('Array', 'ARRAY')
_m.fit_type = 'FIT_CURVE'
_m.count = 8
_m.constant_offset_displace = (0.0, 0.0, 0.0)
_m.relative_offset_displace = (2.0, 0.0, 0.0)
_m = ob_untitled.modifiers.new('Curve', 'CURVE')

# ---- collection membership
col_collection.objects.link(ob_untitled)

# ---- scene / render settings (as saved in the file)
scene.frame_start = 1; scene.frame_end = 250; scene.frame_set(1)
scene.render.engine = 'BLENDER_EEVEE_NEXT'
scene.view_settings.view_transform = 'Filmic'
bpy.context.view_layer.update()

# ---- added for rendering (the .blend has no active camera and no usable light): camera, sun
cam_auto = bpy.data.cameras.new('AutoCamera')
cam_auto.lens = 50.0
cam_auto.sensor_width = 36.0
cam_auto.clip_end = 1000.0
ob_auto_camera = bpy.data.objects.new('AutoCamera', cam_auto)
scene.collection.objects.link(ob_auto_camera)
ob_auto_camera.location = (1.39067, -1.66881, 1.3671)
ob_auto_camera.rotation_euler = (1.09748, -7.21219e-08, 0.694738)
scene.camera = ob_auto_camera
light_auto_sun = bpy.data.lights.new('AutoSun', 'SUN')
light_auto_sun.energy = 3.0
light_auto_sun.angle = 0.0523599
ob_auto_sun = bpy.data.objects.new('AutoSun', light_auto_sun)
scene.collection.objects.link(ob_auto_sun)
ob_auto_sun.rotation_euler = (0.872665, 0.174533, 0.523599)
bpy.context.view_layer.update()
